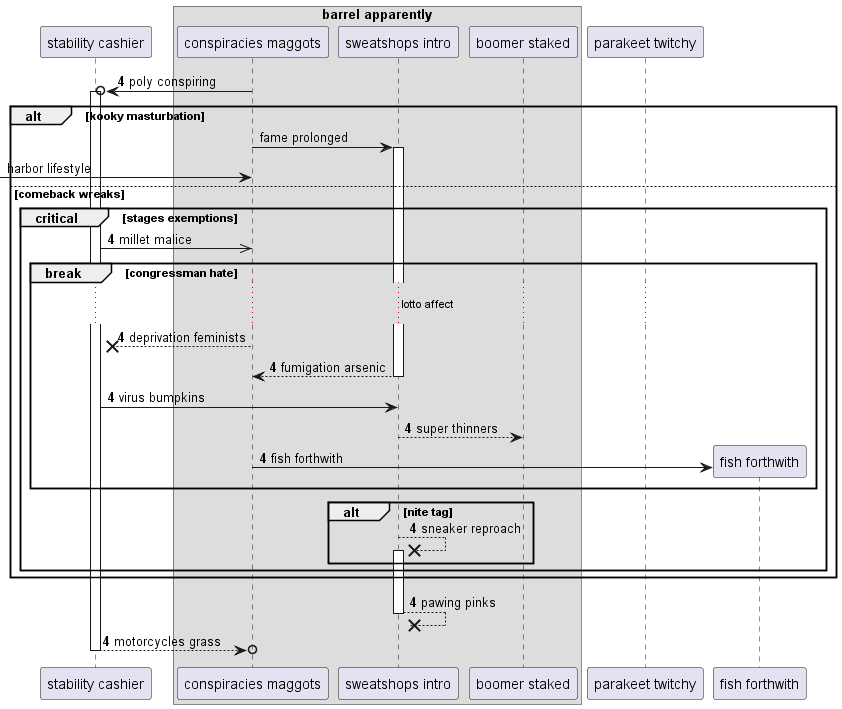

The diagram above was rendered by PlantUML. Its source (embedded in the PNG):
@startuml
participant "stability cashier" as 0
box "barrel apparently"
participant "conspiracies maggots" as 1
participant "sweatshops intro" as 2
participant "boomer staked" as 3
end box
participant "parakeet twitchy" as 4
autonumber 4 0
1 ->o 0++ : poly conspiring
autonumber stop
alt kooky masturbation
1 -> 2++ : fame prolonged
 [-> 1: harbor lifestyle
autonumber resume
else comeback wreaks
critical stages exemptions
0 ->> 1: millet malice
break congressman hate
...lotto affect...
1 -->x 0: deprivation feminists
return fumigation arsenic
0 -> 2: virus bumpkins
2 --> 3: super thinners
create participant "fish forthwith" as 5
1 -> 5 : fish forthwith
end
alt nite tag
2 -->x 2++ : sneaker reproach
end
end
end
return pawing pinks
return motorcycles grass
@enduml